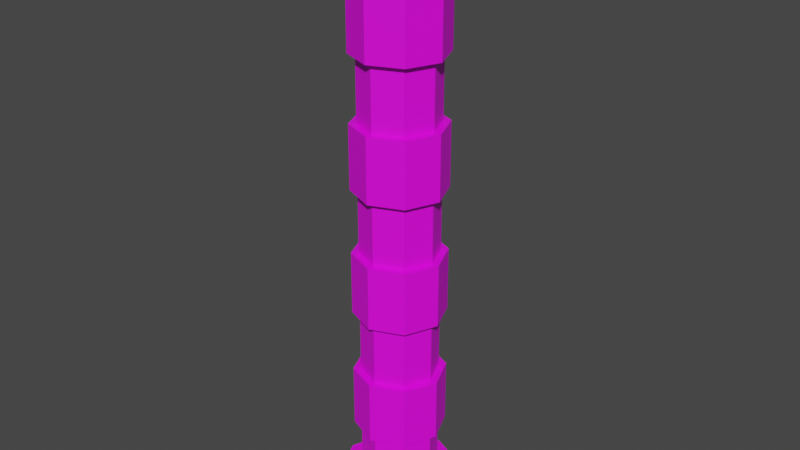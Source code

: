 # Source: Pillar.blend  (saved by Blender 3.0.42; exported with 4.5.12 LTS)
import bpy
from mathutils import Matrix  # noqa: F401  (used for matrix-valued properties, if any)

bpy.ops.wm.read_factory_settings(use_empty=True)
scene = bpy.context.scene
scene.name = 'Scene'

# ---- collections
col_collection = bpy.data.collections.new('Collection'); scene.collection.children.link(col_collection)

# ---- images (referenced by path relative to the original .blend; pixels are not part of the script)
import os
ASSET_DIR = os.environ.get("B2B_ASSET_DIR", "")  # directory of the original .blend (textures are referenced by path, not embedded)
HERE = os.path.dirname(os.path.abspath(__file__))  # packed textures are extracted next to this script under _unpacked/

def load_image(name, relpath, width, height, colorspace="sRGB"):
    """Load a texture the original file referenced (path relative to the .blend, or extracted next to this script)."""
    p = next((c for c in (os.path.join(HERE, relpath), os.path.join(ASSET_DIR, relpath)) if relpath and os.path.exists(c)), "")
    if p:
        img = bpy.data.images.load(p, check_existing=True)
        img.name = name
    else:  # same state as the original file: an image datablock whose file is absent (Cycles renders it pink)
        img = bpy.data.images.new(name, width, height)
        img.source = "FILE"
        img.filepath = "//" + (relpath or name)
    img.colorspace_settings.name = colorspace
    return img
img_colour_grid_png = load_image('Colour_Grid.png', 'Colour_Grid.png', 1024, 1024, 'sRGB')

# ---- materials (node trees are filled in below, after node groups)
mat_material_003 = bpy.data.materials.new('Material.003')
mat_material_003.use_transparent_shadow = False
mat_material_002 = bpy.data.materials.new('Material.002')
mat_material_002.use_transparent_shadow = False
mat_material_001 = bpy.data.materials.new('Material.001')
mat_material_001.use_transparent_shadow = False

# ---- material node trees
mat_material_003.use_nodes = True; mat_material_003.node_tree.nodes.clear()
_N = mat_material_003.node_tree.nodes; _L = mat_material_003.node_tree.links
n0 = _N.new('ShaderNodeBsdfPrincipled'); n0.name = 'Principled BSDF'; n0.location = (10, 300)
n0.distribution = 'GGX'
n0.subsurface_method = 'RANDOM_WALK_SKIN'
n0.inputs[3].default_value = 1.45
n0.inputs[27].default_value = (0.0, 0.0, 0.0, 1.0)
n0.inputs[28].default_value = 1.0
n1 = _N.new('ShaderNodeOutputMaterial'); n1.name = 'Material Output'; n1.location = (300, 300)
n2 = _N.new('ShaderNodeTexImage'); n2.name = 'Image Texture'; n2.location = (-280, 280)
n2.image = img_colour_grid_png
_L.new(n0.outputs[0], n1.inputs[0])
_L.new(n2.outputs[0], n0.inputs[0])
n1.is_active_output = True
mat_material_002.use_nodes = True; mat_material_002.node_tree.nodes.clear()
_N = mat_material_002.node_tree.nodes; _L = mat_material_002.node_tree.links
n0 = _N.new('ShaderNodeBsdfPrincipled'); n0.name = 'Principled BSDF'; n0.location = (10, 300)
n0.distribution = 'GGX'
n0.subsurface_method = 'RANDOM_WALK_SKIN'
n0.inputs[3].default_value = 1.45
n0.inputs[27].default_value = (0.0, 0.0, 0.0, 1.0)
n0.inputs[28].default_value = 1.0
n1 = _N.new('ShaderNodeOutputMaterial'); n1.name = 'Material Output'; n1.location = (300, 300)
n2 = _N.new('ShaderNodeTexImage'); n2.name = 'Image Texture'; n2.location = (-280, 280)
n2.image = img_colour_grid_png
_L.new(n0.outputs[0], n1.inputs[0])
_L.new(n2.outputs[0], n0.inputs[0])
n1.is_active_output = True
mat_material_001.use_nodes = True; mat_material_001.node_tree.nodes.clear()
_N = mat_material_001.node_tree.nodes; _L = mat_material_001.node_tree.links
n0 = _N.new('ShaderNodeBsdfPrincipled'); n0.name = 'Principled BSDF'; n0.location = (10, 300)
n0.distribution = 'GGX'
n0.subsurface_method = 'RANDOM_WALK_SKIN'
n0.inputs[3].default_value = 1.45
n0.inputs[27].default_value = (0.0, 0.0, 0.0, 1.0)
n0.inputs[28].default_value = 1.0
n1 = _N.new('ShaderNodeOutputMaterial'); n1.name = 'Material Output'; n1.location = (300, 300)
n2 = _N.new('ShaderNodeTexImage'); n2.name = 'Image Texture'; n2.location = (-280, 280)
n2.image = img_colour_grid_png
_L.new(n0.outputs[0], n1.inputs[0])
_L.new(n2.outputs[0], n0.inputs[0])
n1.is_active_output = True

# ---- world
world_world = bpy.data.worlds.new('World'); scene.world = world_world
world_world.use_nodes = True; world_world.node_tree.nodes.clear()
_N = world_world.node_tree.nodes; _L = world_world.node_tree.links
n0 = _N.new('ShaderNodeOutputWorld'); n0.name = 'World Output'; n0.location = (300, 300)
n1 = _N.new('ShaderNodeBackground'); n1.name = 'Background'; n1.location = (10, 300)
n1.inputs[0].default_value = (0.05088, 0.05088, 0.05088, 1.0)
_L.new(n1.outputs[0], n0.inputs[0])
n0.is_active_output = True
world_world.color = (0.05088, 0.05088, 0.05088)
world_world.use_sun_shadow = False
world_world.sun_shadow_jitter_overblur = 0.0

# ---- meshes
me_cylinder_001 = bpy.data.meshes.new('Cylinder.001')
me_cylinder_001.from_pydata([(0.0, 1.0, -1.0), (0.0, 1.0, 1.0), (0.7071, 0.7071, -1.0), (0.7071, 0.7071, 1.0), (1.0, -4.371e-08, -1.0), (1.0, -4.371e-08, 1.0), (0.7071, -0.7071, -1.0), (0.7071, -0.7071, 1.0), (-8.742e-08, -1.0, -1.0), (-8.742e-08, -1.0, 1.0), (-0.7071, -0.7071, -1.0), (-0.7071, -0.7071, 1.0), (-1.0, 1.192e-08, -1.0), (-1.0, 1.192e-08, 1.0), (-0.7071, 0.7071, -1.0), (-0.7071, 0.7071, 1.0), (0.0, 1.0, -1.0), (0.7071, 0.7071, -1.0), (0.7071, 0.7071, 1.0), (0.0, 1.0, 1.0), (1.0, -4.371e-08, -1.0), (1.0, -4.371e-08, 1.0), (0.7071, -0.7071, -1.0), (0.7071, -0.7071, 1.0), (-8.742e-08, -1.0, -1.0), (-8.742e-08, -1.0, 1.0), (-0.7071, -0.7071, -1.0), (-0.7071, -0.7071, 1.0), (-1.0, 1.192e-08, -1.0), (-1.0, 1.192e-08, 1.0), (-0.7071, 0.7071, -1.0), (-0.7071, 0.7071, 1.0), (0.0, 1.0, -1.0), (0.7071, 0.7071, -1.0), (0.7071, 0.7071, 1.0), (0.0, 1.0, 1.0), (1.0, -4.371e-08, -1.0), (1.0, -4.371e-08, 1.0), (0.7071, -0.7071, -1.0), (0.7071, -0.7071, 1.0), (-8.742e-08, -1.0, -1.0), (-8.742e-08, -1.0, 1.0), (-0.7071, -0.7071, -1.0), (-0.7071, -0.7071, 1.0), (-1.0, 1.192e-08, -1.0), (-1.0, 1.192e-08, 1.0), (-0.7071, 0.7071, -1.0), (-0.7071, 0.7071, 1.0), (0.0, 1.0, -1.0), (0.7071, 0.7071, -1.0), (0.7071, 0.7071, 1.0), (0.0, 1.0, 1.0), (1.0, -4.371e-08, -1.0), (1.0, -4.371e-08, 1.0), (0.7071, -0.7071, -1.0), (0.7071, -0.7071, 1.0), (-8.742e-08, -1.0, -1.0), (-8.742e-08, -1.0, 1.0), (-0.7071, -0.7071, -1.0), (-0.7071, -0.7071, 1.0), (-1.0, 1.192e-08, -1.0), (-1.0, 1.192e-08, 1.0), (-0.7071, 0.7071, -1.0), (-0.7071, 0.7071, 1.0), (0.0, 1.0, -0.5193), (0.7071, 0.7071, -0.5193), (0.7071, 0.7071, 0.5193), (0.0, 1.0, 0.5193), (1.0, -4.371e-08, -0.5193), (1.0, -4.371e-08, 0.5193), (0.7071, -0.7071, -0.5193), (0.7071, -0.7071, 0.5193), (-8.742e-08, -1.0, -0.5193), (-8.742e-08, -1.0, 0.5193), (-0.7071, -0.7071, -0.5193), (-0.7071, -0.7071, 0.5193), (-1.0, 1.192e-08, -0.5193), (-1.0, 1.192e-08, 0.5193), (-0.7071, 0.7071, -0.5193), (-0.7071, 0.7071, 0.5193), (0.0, 1.0, -0.5193), (0.0, 1.0, 0.5193), (0.7071, 0.7071, 0.5193), (0.7071, 0.7071, -0.5193), (1.0, -4.371e-08, 0.5193), (1.0, -4.371e-08, -0.5193), (0.7071, -0.7071, 0.5193), (0.7071, -0.7071, -0.5193), (-8.742e-08, -1.0, 0.5193), (-8.742e-08, -1.0, -0.5193), (-0.7071, -0.7071, 0.5193), (-0.7071, -0.7071, -0.5193), (-1.0, 1.192e-08, 0.5193), (-1.0, 1.192e-08, -0.5193), (-0.7071, 0.7071, 0.5193), (-0.7071, 0.7071, -0.5193), (0.0, 1.0, -0.5193), (0.0, 1.0, 0.5193), (0.7071, 0.7071, 0.5193), (0.7071, 0.7071, -0.5193), (1.0, -4.371e-08, 0.5193), (1.0, -4.371e-08, -0.5193), (0.7071, -0.7071, 0.5193), (0.7071, -0.7071, -0.5193), (-8.742e-08, -1.0, 0.5193), (-8.742e-08, -1.0, -0.5193), (-0.7071, -0.7071, 0.5193), (-0.7071, -0.7071, -0.5193), (-1.0, 1.192e-08, 0.5193), (-1.0, 1.192e-08, -0.5193), (-0.7071, 0.7071, 0.5193), (-0.7071, 0.7071, -0.5193), (0.0, 1.106, -0.5193), (0.0, 1.106, 0.5193), (0.7817, 0.7817, 0.5193), (0.7817, 0.7817, -0.5193), (1.106, -4.588e-08, 0.5193), (1.106, -4.588e-08, -0.5193), (0.7817, -0.7817, 0.5193), (0.7817, -0.7817, -0.5193), (-8.526e-08, -1.106, 0.5193), (-8.526e-08, -1.106, -0.5193), (-0.7817, -0.7817, 0.5193), (-0.7817, -0.7817, -0.5193), (-1.106, 1.089e-09, 0.5193), (-1.106, 1.089e-09, -0.5193), (-0.7817, 0.7817, 0.5193), (-0.7817, 0.7817, -0.5193)], [], [(78, 76, 93, 95), (70, 68, 85, 87), (75, 77, 92, 90), (66, 69, 84, 82), (76, 74, 91, 93), (68, 65, 83, 85), (18, 19, 31, 29, 27, 25, 23, 21), (73, 75, 90, 88), (67, 66, 82, 81), (16, 17, 20, 22, 24, 26, 28, 30), (0, 2, 17, 16), (3, 1, 19, 18), (2, 4, 20, 17), (5, 3, 18, 21), (4, 6, 22, 20), (7, 5, 21, 23), (6, 8, 24, 22), (9, 7, 23, 25), (8, 10, 26, 24), (11, 9, 25, 27), (10, 12, 28, 26), (13, 11, 27, 29), (12, 14, 30, 28), (15, 13, 29, 31), (14, 0, 16, 30), (1, 15, 31, 19), (32, 33, 2, 0), (34, 35, 1, 3), (33, 36, 4, 2), (37, 34, 3, 5), (36, 38, 6, 4), (39, 37, 5, 7), (38, 40, 8, 6), (41, 39, 7, 9), (40, 42, 10, 8), (43, 41, 9, 11), (42, 44, 12, 10), (45, 43, 11, 13), (44, 46, 14, 12), (47, 45, 13, 15), (46, 32, 0, 14), (35, 47, 15, 1), (48, 49, 33, 32), (50, 51, 35, 34), (49, 52, 36, 33), (53, 50, 34, 37), (52, 54, 38, 36), (55, 53, 37, 39), (54, 56, 40, 38), (57, 55, 39, 41), (56, 58, 42, 40), (59, 57, 41, 43), (58, 60, 44, 42), (61, 59, 43, 45), (60, 62, 46, 44), (63, 61, 45, 47), (62, 48, 32, 46), (51, 63, 47, 35), (64, 65, 49, 48), (66, 67, 51, 50), (65, 68, 52, 49), (69, 66, 50, 53), (68, 70, 54, 52), (71, 69, 53, 55), (70, 72, 56, 54), (73, 71, 55, 57), (72, 74, 58, 56), (75, 73, 57, 59), (74, 76, 60, 58), (77, 75, 59, 61), (76, 78, 62, 60), (79, 77, 61, 63), (78, 64, 48, 62), (67, 79, 63, 51), (81, 82, 98, 97), (91, 89, 105, 107), (94, 81, 97, 110), (83, 80, 96, 99), (86, 88, 104, 102), (80, 95, 111, 96), (89, 87, 103, 105), (92, 94, 110, 108), (69, 71, 86, 84), (77, 79, 94, 92), (72, 70, 87, 89), (64, 78, 95, 80), (71, 73, 88, 86), (65, 64, 80, 83), (79, 67, 81, 94), (74, 72, 89, 91), (105, 103, 119, 121), (108, 110, 126, 124), (100, 102, 118, 116), (111, 109, 125, 127), (103, 101, 117, 119), (106, 108, 124, 122), (98, 100, 116, 114), (109, 107, 123, 125), (88, 90, 106, 104), (85, 83, 99, 101), (93, 91, 107, 109), (82, 84, 100, 98), (90, 92, 108, 106), (87, 85, 101, 103), (95, 93, 109, 111), (84, 86, 102, 100), (112, 113, 114, 115), (115, 114, 116, 117), (117, 116, 118, 119), (119, 118, 120, 121), (121, 120, 122, 123), (123, 122, 124, 125), (125, 124, 126, 127), (127, 126, 113, 112), (96, 111, 127, 112), (102, 104, 120, 118), (99, 96, 112, 115), (110, 97, 113, 126), (107, 105, 121, 123), (97, 98, 114, 113), (104, 106, 122, 120), (101, 99, 115, 117)])
_uv = me_cylinder_001.uv_layers.new(name='UVMap')
_uv.uv.foreach_set('vector', [0.5948, 0.665, 0.6083, 0.665, 0.6083, 0.665, 0.5948, 0.665, 0.5292, 0.665, 0.5157, 0.665, 0.5157, 0.665, 0.5292, 0.665, 0.5948, 0.6726, 0.6083, 0.6726, 0.6083, 0.6726, 0.5948, 0.6726, 0.5292, 0.6726, 0.5157, 0.6726, 0.5157, 0.6726, 0.5292, 0.6726, 0.6083, 0.665, 0.5948, 0.665, 0.5948, 0.665, 0.6083, 0.665, 0.5157, 0.665, 0.5292, 0.665, 0.5292, 0.665, 0.5157, 0.665, 0.5292, 0.6762, 0.562, 0.6762, 0.5948, 0.6762, 0.6083, 0.6762, 0.5948, 0.6762, 0.562, 0.6762, 0.5292, 0.6762, 0.5157, 0.6762, 0.562, 0.6726, 0.5948, 0.6726, 0.5948, 0.6726, 0.562, 0.6726, 0.562, 0.6726, 0.5292, 0.6726, 0.5292, 0.6726, 0.562, 0.6726, 0.562, 0.6614, 0.5292, 0.6614, 0.5157, 0.6614, 0.5292, 0.6614, 0.562, 0.6614, 0.5948, 0.6614, 0.6083, 0.6614, 0.5948, 0.6614, 0.562, 0.6614, 0.5292, 0.6614, 0.5292, 0.6614, 0.562, 0.6614, 0.5292, 0.6762, 0.562, 0.6762, 0.562, 0.6762, 0.5292, 0.6762, 0.5292, 0.6614, 0.5157, 0.6614, 0.5157, 0.6614, 0.5292, 0.6614, 0.5157, 0.6762, 0.5292, 0.6762, 0.5292, 0.6762, 0.5157, 0.6762, 0.5157, 0.6614, 0.5292, 0.6614, 0.5292, 0.6614, 0.5157, 0.6614, 0.5292, 0.6762, 0.5157, 0.6762, 0.5157, 0.6762, 0.5292, 0.6762, 0.5292, 0.6614, 0.562, 0.6614, 0.562, 0.6614, 0.5292, 0.6614, 0.562, 0.6762, 0.5292, 0.6762, 0.5292, 0.6762, 0.562, 0.6762, 0.562, 0.6614, 0.5948, 0.6614, 0.5948, 0.6614, 0.562, 0.6614, 0.5948, 0.6762, 0.562, 0.6762, 0.562, 0.6762, 0.5948, 0.6762, 0.5948, 0.6614, 0.6083, 0.6614, 0.6083, 0.6614, 0.5948, 0.6614, 0.6083, 0.6762, 0.5948, 0.6762, 0.5948, 0.6762, 0.6083, 0.6762, 0.6083, 0.6614, 0.5948, 0.6614, 0.5948, 0.6614, 0.6083, 0.6614, 0.5948, 0.6762, 0.6083, 0.6762, 0.6083, 0.6762, 0.5948, 0.6762, 0.5948, 0.6614, 0.562, 0.6614, 0.562, 0.6614, 0.5948, 0.6614, 0.562, 0.6762, 0.5948, 0.6762, 0.5948, 0.6762, 0.562, 0.6762, 0.562, 0.6614, 0.5292, 0.6614, 0.5292, 0.6614, 0.562, 0.6614, 0.5292, 0.6762, 0.562, 0.6762, 0.562, 0.6762, 0.5292, 0.6762, 0.5292, 0.6614, 0.5157, 0.6614, 0.5157, 0.6614, 0.5292, 0.6614, 0.5157, 0.6762, 0.5292, 0.6762, 0.5292, 0.6762, 0.5157, 0.6762, 0.5157, 0.6614, 0.5292, 0.6614, 0.5292, 0.6614, 0.5157, 0.6614, 0.5292, 0.6762, 0.5157, 0.6762, 0.5157, 0.6762, 0.5292, 0.6762, 0.5292, 0.6614, 0.562, 0.6614, 0.562, 0.6614, 0.5292, 0.6614, 0.562, 0.6762, 0.5292, 0.6762, 0.5292, 0.6762, 0.562, 0.6762, 0.562, 0.6614, 0.5948, 0.6614, 0.5948, 0.6614, 0.562, 0.6614, 0.5948, 0.6762, 0.562, 0.6762, 0.562, 0.6762, 0.5948, 0.6762, 0.5948, 0.6614, 0.6083, 0.6614, 0.6083, 0.6614, 0.5948, 0.6614, 0.6083, 0.6762, 0.5948, 0.6762, 0.5948, 0.6762, 0.6083, 0.6762, 0.6083, 0.6614, 0.5948, 0.6614, 0.5948, 0.6614, 0.6083, 0.6614, 0.5948, 0.6762, 0.6083, 0.6762, 0.6083, 0.6762, 0.5948, 0.6762, 0.5948, 0.6614, 0.562, 0.6614, 0.562, 0.6614, 0.5948, 0.6614, 0.562, 0.6762, 0.5948, 0.6762, 0.5948, 0.6762, 0.562, 0.6762, 0.562, 0.6614, 0.5292, 0.6614, 0.5292, 0.6614, 0.562, 0.6614, 0.5292, 0.6762, 0.562, 0.6762, 0.562, 0.6762, 0.5292, 0.6762, 0.5292, 0.6614, 0.5157, 0.6614, 0.5157, 0.6614, 0.5292, 0.6614, 0.5157, 0.6762, 0.5292, 0.6762, 0.5292, 0.6762, 0.5157, 0.6762, 0.5157, 0.6614, 0.5292, 0.6614, 0.5292, 0.6614, 0.5157, 0.6614, 0.5292, 0.6762, 0.5157, 0.6762, 0.5157, 0.6762, 0.5292, 0.6762, 0.5292, 0.6614, 0.562, 0.6614, 0.562, 0.6614, 0.5292, 0.6614, 0.562, 0.6762, 0.5292, 0.6762, 0.5292, 0.6762, 0.562, 0.6762, 0.562, 0.6614, 0.5948, 0.6614, 0.5948, 0.6614, 0.562, 0.6614, 0.5948, 0.6762, 0.562, 0.6762, 0.562, 0.6762, 0.5948, 0.6762, 0.5948, 0.6614, 0.6083, 0.6614, 0.6083, 0.6614, 0.5948, 0.6614, 0.6083, 0.6762, 0.5948, 0.6762, 0.5948, 0.6762, 0.6083, 0.6762, 0.6083, 0.6614, 0.5948, 0.6614, 0.5948, 0.6614, 0.6083, 0.6614, 0.5948, 0.6762, 0.6083, 0.6762, 0.6083, 0.6762, 0.5948, 0.6762, 0.5948, 0.6614, 0.562, 0.6614, 0.562, 0.6614, 0.5948, 0.6614, 0.562, 0.6762, 0.5948, 0.6762, 0.5948, 0.6762, 0.562, 0.6762, 0.562, 0.665, 0.5292, 0.665, 0.5292, 0.6614, 0.562, 0.6614, 0.5292, 0.6726, 0.562, 0.6726, 0.562, 0.6762, 0.5292, 0.6762, 0.5292, 0.665, 0.5157, 0.665, 0.5157, 0.6614, 0.5292, 0.6614, 0.5157, 0.6726, 0.5292, 0.6726, 0.5292, 0.6762, 0.5157, 0.6762, 0.5157, 0.665, 0.5292, 0.665, 0.5292, 0.6614, 0.5157, 0.6614, 0.5292, 0.6726, 0.5157, 0.6726, 0.5157, 0.6762, 0.5292, 0.6762, 0.5292, 0.665, 0.562, 0.665, 0.562, 0.6614, 0.5292, 0.6614, 0.562, 0.6726, 0.5292, 0.6726, 0.5292, 0.6762, 0.562, 0.6762, 0.562, 0.665, 0.5948, 0.665, 0.5948, 0.6614, 0.562, 0.6614, 0.5948, 0.6726, 0.562, 0.6726, 0.562, 0.6762, 0.5948, 0.6762, 0.5948, 0.665, 0.6083, 0.665, 0.6083, 0.6614, 0.5948, 0.6614, 0.6083, 0.6726, 0.5948, 0.6726, 0.5948, 0.6762, 0.6083, 0.6762, 0.6083, 0.665, 0.5948, 0.665, 0.5948, 0.6614, 0.6083, 0.6614, 0.5948, 0.6726, 0.6083, 0.6726, 0.6083, 0.6762, 0.5948, 0.6762, 0.5948, 0.665, 0.562, 0.665, 0.562, 0.6614, 0.5948, 0.6614, 0.562, 0.6726, 0.5948, 0.6726, 0.5948, 0.6762, 0.562, 0.6762, 0.562, 0.6726, 0.5292, 0.6726, 0.5292, 0.6726, 0.562, 0.6726, 0.5948, 0.665, 0.562, 0.665, 0.562, 0.665, 0.5948, 0.665, 0.5948, 0.6726, 0.562, 0.6726, 0.562, 0.6726, 0.5948, 0.6726, 0.5292, 0.665, 0.562, 0.665, 0.562, 0.665, 0.5292, 0.665, 0.5292, 0.6726, 0.562, 0.6726, 0.562, 0.6726, 0.5292, 0.6726, 0.562, 0.665, 0.5948, 0.665, 0.5948, 0.665, 0.562, 0.665, 0.562, 0.665, 0.5292, 0.665, 0.5292, 0.665, 0.562, 0.665, 0.6083, 0.6726, 0.5948, 0.6726, 0.5948, 0.6726, 0.6083, 0.6726, 0.5157, 0.6726, 0.5292, 0.6726, 0.5292, 0.6726, 0.5157, 0.6726, 0.6083, 0.6726, 0.5948, 0.6726, 0.5948, 0.6726, 0.6083, 0.6726, 0.562, 0.665, 0.5292, 0.665, 0.5292, 0.665, 0.562, 0.665, 0.562, 0.665, 0.5948, 0.665, 0.5948, 0.665, 0.562, 0.665, 0.5292, 0.6726, 0.562, 0.6726, 0.562, 0.6726, 0.5292, 0.6726, 0.5292, 0.665, 0.562, 0.665, 0.562, 0.665, 0.5292, 0.665, 0.5948, 0.6726, 0.562, 0.6726, 0.562, 0.6726, 0.5948, 0.6726, 0.5948, 0.665, 0.562, 0.665, 0.562, 0.665, 0.5948, 0.665, 0.562, 0.665, 0.5292, 0.665, 0.5258, 0.665, 0.562, 0.665, 0.6083, 0.6726, 0.5948, 0.6726, 0.5982, 0.6726, 0.6132, 0.6726, 0.5157, 0.6726, 0.5292, 0.6726, 0.5258, 0.6726, 0.5108, 0.6726, 0.5948, 0.665, 0.6083, 0.665, 0.6132, 0.665, 0.5982, 0.665, 0.5292, 0.665, 0.5157, 0.665, 0.5108, 0.665, 0.5258, 0.665, 0.5948, 0.6726, 0.6083, 0.6726, 0.6132, 0.6726, 0.5982, 0.6726, 0.5292, 0.6726, 0.5157, 0.6726, 0.5108, 0.6726, 0.5258, 0.6726, 0.6083, 0.665, 0.5948, 0.665, 0.5982, 0.665, 0.6132, 0.665, 0.562, 0.6726, 0.5948, 0.6726, 0.5948, 0.6726, 0.562, 0.6726, 0.5157, 0.665, 0.5292, 0.665, 0.5292, 0.665, 0.5157, 0.665, 0.6083, 0.665, 0.5948, 0.665, 0.5948, 0.665, 0.6083, 0.665, 0.5292, 0.6726, 0.5157, 0.6726, 0.5157, 0.6726, 0.5292, 0.6726, 0.5948, 0.6726, 0.6083, 0.6726, 0.6083, 0.6726, 0.5948, 0.6726, 0.5292, 0.665, 0.5157, 0.665, 0.5157, 0.665, 0.5292, 0.665, 0.5948, 0.665, 0.6083, 0.665, 0.6083, 0.665, 0.5948, 0.665, 0.5157, 0.6726, 0.5292, 0.6726, 0.5292, 0.6726, 0.5157, 0.6726, 0.562, 0.665, 0.562, 0.6726, 0.5258, 0.6726, 0.5258, 0.665, 0.5258, 0.665, 0.5258, 0.6726, 0.5108, 0.6726, 0.5108, 0.665, 0.5108, 0.665, 0.5108, 0.6726, 0.5258, 0.6726, 0.5258, 0.665, 0.5258, 0.665, 0.5258, 0.6726, 0.562, 0.6726, 0.562, 0.665, 0.562, 0.665, 0.562, 0.6726, 0.5982, 0.6726, 0.5982, 0.665, 0.5982, 0.665, 0.5982, 0.6726, 0.6132, 0.6726, 0.6132, 0.665, 0.6132, 0.665, 0.6132, 0.6726, 0.5982, 0.6726, 0.5982, 0.665, 0.5982, 0.665, 0.5982, 0.6726, 0.562, 0.6726, 0.562, 0.665, 0.562, 0.665, 0.5948, 0.665, 0.5982, 0.665, 0.562, 0.665, 0.5292, 0.6726, 0.562, 0.6726, 0.562, 0.6726, 0.5258, 0.6726, 0.5292, 0.665, 0.562, 0.665, 0.562, 0.665, 0.5258, 0.665, 0.5948, 0.6726, 0.562, 0.6726, 0.562, 0.6726, 0.5982, 0.6726, 0.5948, 0.665, 0.562, 0.665, 0.562, 0.665, 0.5982, 0.665, 0.562, 0.6726, 0.5292, 0.6726, 0.5258, 0.6726, 0.562, 0.6726, 0.562, 0.6726, 0.5948, 0.6726, 0.5982, 0.6726, 0.562, 0.6726, 0.5157, 0.665, 0.5292, 0.665, 0.5258, 0.665, 0.5108, 0.665])
me_cylinder_001.materials.append(mat_material_003)
me_cylinder_001.use_remesh_fix_poles = True
me_cylinder_001.use_remesh_preserve_attributes = False
me_cylinder_001.update()
me_cylinder_002 = bpy.data.meshes.new('Cylinder.002')
me_cylinder_002.from_pydata([(0.0, 1.0, -1.0), (0.0, 1.0, 1.0), (0.7071, 0.7071, -1.0), (0.7071, 0.7071, 1.0), (1.0, -4.371e-08, -1.0), (1.0, -4.371e-08, 1.0), (0.7071, -0.7071, -1.0), (0.7071, -0.7071, 1.0), (-8.742e-08, -1.0, -1.0), (-8.742e-08, -1.0, 1.0), (-0.7071, -0.7071, -1.0), (-0.7071, -0.7071, 1.0), (-1.0, 1.192e-08, -1.0), (-1.0, 1.192e-08, 1.0), (-0.7071, 0.7071, -1.0), (-0.7071, 0.7071, 1.0), (0.0, 1.0, -1.0), (0.7071, 0.7071, -1.0), (0.7071, 0.7071, 1.0), (0.0, 1.0, 1.0), (1.0, -4.371e-08, -1.0), (1.0, -4.371e-08, 1.0), (0.7071, -0.7071, -1.0), (0.7071, -0.7071, 1.0), (-8.742e-08, -1.0, -1.0), (-8.742e-08, -1.0, 1.0), (-0.7071, -0.7071, -1.0), (-0.7071, -0.7071, 1.0), (-1.0, 1.192e-08, -1.0), (-1.0, 1.192e-08, 1.0), (-0.7071, 0.7071, -1.0), (-0.7071, 0.7071, 1.0), (0.0, 1.0, -1.0), (0.7071, 0.7071, -1.0), (0.7071, 0.7071, 1.0), (0.0, 1.0, 1.0), (1.0, -4.371e-08, -1.0), (1.0, -4.371e-08, 1.0), (0.7071, -0.7071, -1.0), (0.7071, -0.7071, 1.0), (-8.742e-08, -1.0, -1.0), (-8.742e-08, -1.0, 1.0), (-0.7071, -0.7071, -1.0), (-0.7071, -0.7071, 1.0), (-1.0, 1.192e-08, -1.0), (-1.0, 1.192e-08, 1.0), (-0.7071, 0.7071, -1.0), (-0.7071, 0.7071, 1.0), (0.0, 1.0, -1.0), (0.7071, 0.7071, -1.0), (0.7071, 0.7071, 1.0), (0.0, 1.0, 1.0), (1.0, -4.371e-08, -1.0), (1.0, -4.371e-08, 1.0), (0.7071, -0.7071, -1.0), (0.7071, -0.7071, 1.0), (-8.742e-08, -1.0, -1.0), (-8.742e-08, -1.0, 1.0), (-0.7071, -0.7071, -1.0), (-0.7071, -0.7071, 1.0), (-1.0, 1.192e-08, -1.0), (-1.0, 1.192e-08, 1.0), (-0.7071, 0.7071, -1.0), (-0.7071, 0.7071, 1.0), (0.0, 1.0, -0.5193), (0.7071, 0.7071, -0.5193), (0.7071, 0.7071, 0.5193), (0.0, 1.0, 0.5193), (1.0, -4.371e-08, -0.5193), (1.0, -4.371e-08, 0.5193), (0.7071, -0.7071, -0.5193), (0.7071, -0.7071, 0.5193), (-8.742e-08, -1.0, -0.5193), (-8.742e-08, -1.0, 0.5193), (-0.7071, -0.7071, -0.5193), (-0.7071, -0.7071, 0.5193), (-1.0, 1.192e-08, -0.5193), (-1.0, 1.192e-08, 0.5193), (-0.7071, 0.7071, -0.5193), (-0.7071, 0.7071, 0.5193), (0.0, 1.0, -0.5193), (0.0, 1.0, 0.5193), (0.7071, 0.7071, 0.5193), (0.7071, 0.7071, -0.5193), (1.0, -4.371e-08, 0.5193), (1.0, -4.371e-08, -0.5193), (0.7071, -0.7071, 0.5193), (0.7071, -0.7071, -0.5193), (-8.742e-08, -1.0, 0.5193), (-8.742e-08, -1.0, -0.5193), (-0.7071, -0.7071, 0.5193), (-0.7071, -0.7071, -0.5193), (-1.0, 1.192e-08, 0.5193), (-1.0, 1.192e-08, -0.5193), (-0.7071, 0.7071, 0.5193), (-0.7071, 0.7071, -0.5193), (0.0, 1.0, -0.5193), (0.0, 1.0, 0.5193), (0.7071, 0.7071, 0.5193), (0.7071, 0.7071, -0.5193), (1.0, -4.371e-08, 0.5193), (1.0, -4.371e-08, -0.5193), (0.7071, -0.7071, 0.5193), (0.7071, -0.7071, -0.5193), (-8.742e-08, -1.0, 0.5193), (-8.742e-08, -1.0, -0.5193), (-0.7071, -0.7071, 0.5193), (-0.7071, -0.7071, -0.5193), (-1.0, 1.192e-08, 0.5193), (-1.0, 1.192e-08, -0.5193), (-0.7071, 0.7071, 0.5193), (-0.7071, 0.7071, -0.5193), (0.0, 1.106, -0.5193), (0.0, 1.106, 0.5193), (0.7817, 0.7817, 0.5193), (0.7817, 0.7817, -0.5193), (1.106, -4.588e-08, 0.5193), (1.106, -4.588e-08, -0.5193), (0.7817, -0.7817, 0.5193), (0.7817, -0.7817, -0.5193), (-8.526e-08, -1.106, 0.5193), (-8.526e-08, -1.106, -0.5193), (-0.7817, -0.7817, 0.5193), (-0.7817, -0.7817, -0.5193), (-1.106, 1.089e-09, 0.5193), (-1.106, 1.089e-09, -0.5193), (-0.7817, 0.7817, 0.5193), (-0.7817, 0.7817, -0.5193)], [], [(78, 76, 93, 95), (70, 68, 85, 87), (75, 77, 92, 90), (66, 69, 84, 82), (76, 74, 91, 93), (68, 65, 83, 85), (18, 19, 31, 29, 27, 25, 23, 21), (73, 75, 90, 88), (67, 66, 82, 81), (16, 17, 20, 22, 24, 26, 28, 30), (0, 2, 17, 16), (3, 1, 19, 18), (2, 4, 20, 17), (5, 3, 18, 21), (4, 6, 22, 20), (7, 5, 21, 23), (6, 8, 24, 22), (9, 7, 23, 25), (8, 10, 26, 24), (11, 9, 25, 27), (10, 12, 28, 26), (13, 11, 27, 29), (12, 14, 30, 28), (15, 13, 29, 31), (14, 0, 16, 30), (1, 15, 31, 19), (32, 33, 2, 0), (34, 35, 1, 3), (33, 36, 4, 2), (37, 34, 3, 5), (36, 38, 6, 4), (39, 37, 5, 7), (38, 40, 8, 6), (41, 39, 7, 9), (40, 42, 10, 8), (43, 41, 9, 11), (42, 44, 12, 10), (45, 43, 11, 13), (44, 46, 14, 12), (47, 45, 13, 15), (46, 32, 0, 14), (35, 47, 15, 1), (48, 49, 33, 32), (50, 51, 35, 34), (49, 52, 36, 33), (53, 50, 34, 37), (52, 54, 38, 36), (55, 53, 37, 39), (54, 56, 40, 38), (57, 55, 39, 41), (56, 58, 42, 40), (59, 57, 41, 43), (58, 60, 44, 42), (61, 59, 43, 45), (60, 62, 46, 44), (63, 61, 45, 47), (62, 48, 32, 46), (51, 63, 47, 35), (64, 65, 49, 48), (66, 67, 51, 50), (65, 68, 52, 49), (69, 66, 50, 53), (68, 70, 54, 52), (71, 69, 53, 55), (70, 72, 56, 54), (73, 71, 55, 57), (72, 74, 58, 56), (75, 73, 57, 59), (74, 76, 60, 58), (77, 75, 59, 61), (76, 78, 62, 60), (79, 77, 61, 63), (78, 64, 48, 62), (67, 79, 63, 51), (81, 82, 98, 97), (91, 89, 105, 107), (94, 81, 97, 110), (83, 80, 96, 99), (86, 88, 104, 102), (80, 95, 111, 96), (89, 87, 103, 105), (92, 94, 110, 108), (69, 71, 86, 84), (77, 79, 94, 92), (72, 70, 87, 89), (64, 78, 95, 80), (71, 73, 88, 86), (65, 64, 80, 83), (79, 67, 81, 94), (74, 72, 89, 91), (105, 103, 119, 121), (108, 110, 126, 124), (100, 102, 118, 116), (111, 109, 125, 127), (103, 101, 117, 119), (106, 108, 124, 122), (98, 100, 116, 114), (109, 107, 123, 125), (88, 90, 106, 104), (85, 83, 99, 101), (93, 91, 107, 109), (82, 84, 100, 98), (90, 92, 108, 106), (87, 85, 101, 103), (95, 93, 109, 111), (84, 86, 102, 100), (112, 113, 114, 115), (115, 114, 116, 117), (117, 116, 118, 119), (119, 118, 120, 121), (121, 120, 122, 123), (123, 122, 124, 125), (125, 124, 126, 127), (127, 126, 113, 112), (96, 111, 127, 112), (102, 104, 120, 118), (99, 96, 112, 115), (110, 97, 113, 126), (107, 105, 121, 123), (97, 98, 114, 113), (104, 106, 122, 120), (101, 99, 115, 117)])
_uv = me_cylinder_002.uv_layers.new(name='UVMap')
_uv.uv.foreach_set('vector', [0.5963, 0.6691, 0.6099, 0.6691, 0.6099, 0.6691, 0.5963, 0.6691, 0.5308, 0.6691, 0.5172, 0.6691, 0.5172, 0.6691, 0.5308, 0.6691, 0.5963, 0.6767, 0.6099, 0.6767, 0.6099, 0.6767, 0.5963, 0.6767, 0.5308, 0.6767, 0.5172, 0.6767, 0.5172, 0.6767, 0.5308, 0.6767, 0.6099, 0.6691, 0.5963, 0.6691, 0.5963, 0.6691, 0.6099, 0.6691, 0.5172, 0.6691, 0.5308, 0.6691, 0.5308, 0.6691, 0.5172, 0.6691, 0.5308, 0.6803, 0.5636, 0.6803, 0.5963, 0.6803, 0.6099, 0.6803, 0.5963, 0.6803, 0.5636, 0.6803, 0.5308, 0.6803, 0.5172, 0.6803, 0.5636, 0.6767, 0.5963, 0.6767, 0.5963, 0.6767, 0.5636, 0.6767, 0.5636, 0.6767, 0.5308, 0.6767, 0.5308, 0.6767, 0.5636, 0.6767, 0.5636, 0.6655, 0.5308, 0.6655, 0.5172, 0.6655, 0.5308, 0.6655, 0.5636, 0.6655, 0.5963, 0.6655, 0.6099, 0.6655, 0.5963, 0.6655, 0.5636, 0.6655, 0.5308, 0.6655, 0.5308, 0.6655, 0.5636, 0.6655, 0.5308, 0.6803, 0.5636, 0.6803, 0.5636, 0.6803, 0.5308, 0.6803, 0.5308, 0.6655, 0.5172, 0.6655, 0.5172, 0.6655, 0.5308, 0.6655, 0.5172, 0.6803, 0.5308, 0.6803, 0.5308, 0.6803, 0.5172, 0.6803, 0.5172, 0.6655, 0.5308, 0.6655, 0.5308, 0.6655, 0.5172, 0.6655, 0.5308, 0.6803, 0.5172, 0.6803, 0.5172, 0.6803, 0.5308, 0.6803, 0.5308, 0.6655, 0.5636, 0.6655, 0.5636, 0.6655, 0.5308, 0.6655, 0.5636, 0.6803, 0.5308, 0.6803, 0.5308, 0.6803, 0.5636, 0.6803, 0.5636, 0.6655, 0.5963, 0.6655, 0.5963, 0.6655, 0.5636, 0.6655, 0.5963, 0.6803, 0.5636, 0.6803, 0.5636, 0.6803, 0.5963, 0.6803, 0.5963, 0.6655, 0.6099, 0.6655, 0.6099, 0.6655, 0.5963, 0.6655, 0.6099, 0.6803, 0.5963, 0.6803, 0.5963, 0.6803, 0.6099, 0.6803, 0.6099, 0.6655, 0.5963, 0.6655, 0.5963, 0.6655, 0.6099, 0.6655, 0.5963, 0.6803, 0.6099, 0.6803, 0.6099, 0.6803, 0.5963, 0.6803, 0.5963, 0.6655, 0.5636, 0.6655, 0.5636, 0.6655, 0.5963, 0.6655, 0.5636, 0.6803, 0.5963, 0.6803, 0.5963, 0.6803, 0.5636, 0.6803, 0.5636, 0.6655, 0.5308, 0.6655, 0.5308, 0.6655, 0.5636, 0.6655, 0.5308, 0.6803, 0.5636, 0.6803, 0.5636, 0.6803, 0.5308, 0.6803, 0.5308, 0.6655, 0.5172, 0.6655, 0.5172, 0.6655, 0.5308, 0.6655, 0.5172, 0.6803, 0.5308, 0.6803, 0.5308, 0.6803, 0.5172, 0.6803, 0.5172, 0.6655, 0.5308, 0.6655, 0.5308, 0.6655, 0.5172, 0.6655, 0.5308, 0.6803, 0.5172, 0.6803, 0.5172, 0.6803, 0.5308, 0.6803, 0.5308, 0.6655, 0.5636, 0.6655, 0.5636, 0.6655, 0.5308, 0.6655, 0.5636, 0.6803, 0.5308, 0.6803, 0.5308, 0.6803, 0.5636, 0.6803, 0.5636, 0.6655, 0.5963, 0.6655, 0.5963, 0.6655, 0.5636, 0.6655, 0.5963, 0.6803, 0.5636, 0.6803, 0.5636, 0.6803, 0.5963, 0.6803, 0.5963, 0.6655, 0.6099, 0.6655, 0.6099, 0.6655, 0.5963, 0.6655, 0.6099, 0.6803, 0.5963, 0.6803, 0.5963, 0.6803, 0.6099, 0.6803, 0.6099, 0.6655, 0.5963, 0.6655, 0.5963, 0.6655, 0.6099, 0.6655, 0.5963, 0.6803, 0.6099, 0.6803, 0.6099, 0.6803, 0.5963, 0.6803, 0.5963, 0.6655, 0.5636, 0.6655, 0.5636, 0.6655, 0.5963, 0.6655, 0.5636, 0.6803, 0.5963, 0.6803, 0.5963, 0.6803, 0.5636, 0.6803, 0.5636, 0.6655, 0.5308, 0.6655, 0.5308, 0.6655, 0.5636, 0.6655, 0.5308, 0.6803, 0.5636, 0.6803, 0.5636, 0.6803, 0.5308, 0.6803, 0.5308, 0.6655, 0.5172, 0.6655, 0.5172, 0.6655, 0.5308, 0.6655, 0.5172, 0.6803, 0.5308, 0.6803, 0.5308, 0.6803, 0.5172, 0.6803, 0.5172, 0.6655, 0.5308, 0.6655, 0.5308, 0.6655, 0.5172, 0.6655, 0.5308, 0.6803, 0.5172, 0.6803, 0.5172, 0.6803, 0.5308, 0.6803, 0.5308, 0.6655, 0.5636, 0.6655, 0.5636, 0.6655, 0.5308, 0.6655, 0.5636, 0.6803, 0.5308, 0.6803, 0.5308, 0.6803, 0.5636, 0.6803, 0.5636, 0.6655, 0.5963, 0.6655, 0.5963, 0.6655, 0.5636, 0.6655, 0.5963, 0.6803, 0.5636, 0.6803, 0.5636, 0.6803, 0.5963, 0.6803, 0.5963, 0.6655, 0.6099, 0.6655, 0.6099, 0.6655, 0.5963, 0.6655, 0.6099, 0.6803, 0.5963, 0.6803, 0.5963, 0.6803, 0.6099, 0.6803, 0.6099, 0.6655, 0.5963, 0.6655, 0.5963, 0.6655, 0.6099, 0.6655, 0.5963, 0.6803, 0.6099, 0.6803, 0.6099, 0.6803, 0.5963, 0.6803, 0.5963, 0.6655, 0.5636, 0.6655, 0.5636, 0.6655, 0.5963, 0.6655, 0.5636, 0.6803, 0.5963, 0.6803, 0.5963, 0.6803, 0.5636, 0.6803, 0.5636, 0.6691, 0.5308, 0.6691, 0.5308, 0.6655, 0.5636, 0.6655, 0.5308, 0.6767, 0.5636, 0.6767, 0.5636, 0.6803, 0.5308, 0.6803, 0.5308, 0.6691, 0.5172, 0.6691, 0.5172, 0.6655, 0.5308, 0.6655, 0.5172, 0.6767, 0.5308, 0.6767, 0.5308, 0.6803, 0.5172, 0.6803, 0.5172, 0.6691, 0.5308, 0.6691, 0.5308, 0.6655, 0.5172, 0.6655, 0.5308, 0.6767, 0.5172, 0.6767, 0.5172, 0.6803, 0.5308, 0.6803, 0.5308, 0.6691, 0.5636, 0.6691, 0.5636, 0.6655, 0.5308, 0.6655, 0.5636, 0.6767, 0.5308, 0.6767, 0.5308, 0.6803, 0.5636, 0.6803, 0.5636, 0.6691, 0.5963, 0.6691, 0.5963, 0.6655, 0.5636, 0.6655, 0.5963, 0.6767, 0.5636, 0.6767, 0.5636, 0.6803, 0.5963, 0.6803, 0.5963, 0.6691, 0.6099, 0.6691, 0.6099, 0.6655, 0.5963, 0.6655, 0.6099, 0.6767, 0.5963, 0.6767, 0.5963, 0.6803, 0.6099, 0.6803, 0.6099, 0.6691, 0.5963, 0.6691, 0.5963, 0.6655, 0.6099, 0.6655, 0.5963, 0.6767, 0.6099, 0.6767, 0.6099, 0.6803, 0.5963, 0.6803, 0.5963, 0.6691, 0.5636, 0.6691, 0.5636, 0.6655, 0.5963, 0.6655, 0.5636, 0.6767, 0.5963, 0.6767, 0.5963, 0.6803, 0.5636, 0.6803, 0.5636, 0.6767, 0.5308, 0.6767, 0.5308, 0.6767, 0.5636, 0.6767, 0.5963, 0.6691, 0.5636, 0.6691, 0.5636, 0.6691, 0.5963, 0.6691, 0.5963, 0.6767, 0.5636, 0.6767, 0.5636, 0.6767, 0.5963, 0.6767, 0.5308, 0.6691, 0.5636, 0.6691, 0.5636, 0.6691, 0.5308, 0.6691, 0.5308, 0.6767, 0.5636, 0.6767, 0.5636, 0.6767, 0.5308, 0.6767, 0.5636, 0.6691, 0.5963, 0.6691, 0.5963, 0.6691, 0.5636, 0.6691, 0.5636, 0.6691, 0.5308, 0.6691, 0.5308, 0.6691, 0.5636, 0.6691, 0.6099, 0.6767, 0.5963, 0.6767, 0.5963, 0.6767, 0.6099, 0.6767, 0.5172, 0.6767, 0.5308, 0.6767, 0.5308, 0.6767, 0.5172, 0.6767, 0.6099, 0.6767, 0.5963, 0.6767, 0.5963, 0.6767, 0.6099, 0.6767, 0.5636, 0.6691, 0.5308, 0.6691, 0.5308, 0.6691, 0.5636, 0.6691, 0.5636, 0.6691, 0.5963, 0.6691, 0.5963, 0.6691, 0.5636, 0.6691, 0.5308, 0.6767, 0.5636, 0.6767, 0.5636, 0.6767, 0.5308, 0.6767, 0.5308, 0.6691, 0.5636, 0.6691, 0.5636, 0.6691, 0.5308, 0.6691, 0.5963, 0.6767, 0.5636, 0.6767, 0.5636, 0.6767, 0.5963, 0.6767, 0.5963, 0.6691, 0.5636, 0.6691, 0.5636, 0.6691, 0.5963, 0.6691, 0.5636, 0.6691, 0.5308, 0.6691, 0.5273, 0.6691, 0.5636, 0.6691, 0.6099, 0.6767, 0.5963, 0.6767, 0.5998, 0.6767, 0.6148, 0.6767, 0.5172, 0.6767, 0.5308, 0.6767, 0.5273, 0.6767, 0.5123, 0.6767, 0.5963, 0.6691, 0.6099, 0.6691, 0.6148, 0.6691, 0.5998, 0.6691, 0.5308, 0.6691, 0.5172, 0.6691, 0.5123, 0.6691, 0.5273, 0.6691, 0.5963, 0.6767, 0.6099, 0.6767, 0.6148, 0.6767, 0.5998, 0.6767, 0.5308, 0.6767, 0.5172, 0.6767, 0.5123, 0.6767, 0.5273, 0.6767, 0.6099, 0.6691, 0.5963, 0.6691, 0.5998, 0.6691, 0.6148, 0.6691, 0.5636, 0.6767, 0.5963, 0.6767, 0.5963, 0.6767, 0.5636, 0.6767, 0.5172, 0.6691, 0.5308, 0.6691, 0.5308, 0.6691, 0.5172, 0.6691, 0.6099, 0.6691, 0.5963, 0.6691, 0.5963, 0.6691, 0.6099, 0.6691, 0.5308, 0.6767, 0.5172, 0.6767, 0.5172, 0.6767, 0.5308, 0.6767, 0.5963, 0.6767, 0.6099, 0.6767, 0.6099, 0.6767, 0.5963, 0.6767, 0.5308, 0.6691, 0.5172, 0.6691, 0.5172, 0.6691, 0.5308, 0.6691, 0.5963, 0.6691, 0.6099, 0.6691, 0.6099, 0.6691, 0.5963, 0.6691, 0.5172, 0.6767, 0.5308, 0.6767, 0.5308, 0.6767, 0.5172, 0.6767, 0.5636, 0.6691, 0.5636, 0.6767, 0.5273, 0.6767, 0.5273, 0.6691, 0.5273, 0.6691, 0.5273, 0.6767, 0.5123, 0.6767, 0.5123, 0.6691, 0.5123, 0.6691, 0.5123, 0.6767, 0.5273, 0.6767, 0.5273, 0.6691, 0.5273, 0.6691, 0.5273, 0.6767, 0.5636, 0.6767, 0.5636, 0.6691, 0.5636, 0.6691, 0.5636, 0.6767, 0.5998, 0.6767, 0.5998, 0.6691, 0.5998, 0.6691, 0.5998, 0.6767, 0.6148, 0.6767, 0.6148, 0.6691, 0.6148, 0.6691, 0.6148, 0.6767, 0.5998, 0.6767, 0.5998, 0.6691, 0.5998, 0.6691, 0.5998, 0.6767, 0.5636, 0.6767, 0.5636, 0.6691, 0.5636, 0.6691, 0.5963, 0.6691, 0.5998, 0.6691, 0.5636, 0.6691, 0.5308, 0.6767, 0.5636, 0.6767, 0.5636, 0.6767, 0.5273, 0.6767, 0.5308, 0.6691, 0.5636, 0.6691, 0.5636, 0.6691, 0.5273, 0.6691, 0.5963, 0.6767, 0.5636, 0.6767, 0.5636, 0.6767, 0.5998, 0.6767, 0.5963, 0.6691, 0.5636, 0.6691, 0.5636, 0.6691, 0.5998, 0.6691, 0.5636, 0.6767, 0.5308, 0.6767, 0.5273, 0.6767, 0.5636, 0.6767, 0.5636, 0.6767, 0.5963, 0.6767, 0.5998, 0.6767, 0.5636, 0.6767, 0.5172, 0.6691, 0.5308, 0.6691, 0.5273, 0.6691, 0.5123, 0.6691])
me_cylinder_002.materials.append(mat_material_002)
me_cylinder_002.use_remesh_fix_poles = True
me_cylinder_002.use_remesh_preserve_attributes = False
me_cylinder_002.update()
me_cylinder_003 = bpy.data.meshes.new('Cylinder.003')
me_cylinder_003.from_pydata([(0.0, 1.0, -1.0), (0.0, 1.0, 1.0), (0.7071, 0.7071, -1.0), (0.7071, 0.7071, 1.0), (1.0, -4.371e-08, -1.0), (1.0, -4.371e-08, 1.0), (0.7071, -0.7071, -1.0), (0.7071, -0.7071, 1.0), (-8.742e-08, -1.0, -1.0), (-8.742e-08, -1.0, 1.0), (-0.7071, -0.7071, -1.0), (-0.7071, -0.7071, 1.0), (-1.0, 1.192e-08, -1.0), (-1.0, 1.192e-08, 1.0), (-0.7071, 0.7071, -1.0), (-0.7071, 0.7071, 1.0), (0.0, 1.0, -0.7778), (0.0, 1.0, -0.5556), (0.0, 1.0, -0.3333), (0.0, 1.0, -0.1111), (0.0, 1.0, 0.1111), (0.0, 1.0, 0.3333), (0.0, 1.0, 0.5556), (0.0, 1.0, 0.7778), (0.7071, 0.7071, 0.7778), (0.7071, 0.7071, 0.5556), (0.7071, 0.7071, 0.3333), (0.7071, 0.7071, 0.1111), (0.7071, 0.7071, -0.1111), (0.7071, 0.7071, -0.3333), (0.7071, 0.7071, -0.5556), (0.7071, 0.7071, -0.7778), (1.0, -4.371e-08, 0.7778), (1.0, -4.371e-08, 0.5556), (1.0, -4.371e-08, 0.3333), (1.0, -4.371e-08, 0.1111), (1.0, -4.371e-08, -0.1111), (1.0, -4.371e-08, -0.3333), (1.0, -4.371e-08, -0.5556), (1.0, -4.371e-08, -0.7778), (0.7071, -0.7071, 0.7778), (0.7071, -0.7071, 0.5556), (0.7071, -0.7071, 0.3333), (0.7071, -0.7071, 0.1111), (0.7071, -0.7071, -0.1111), (0.7071, -0.7071, -0.3333), (0.7071, -0.7071, -0.5556), (0.7071, -0.7071, -0.7778), (-8.742e-08, -1.0, 0.7778), (-8.742e-08, -1.0, 0.5556), (-8.742e-08, -1.0, 0.3333), (-8.742e-08, -1.0, 0.1111), (-8.742e-08, -1.0, -0.1111), (-8.742e-08, -1.0, -0.3333), (-8.742e-08, -1.0, -0.5556), (-8.742e-08, -1.0, -0.7778), (-0.7071, -0.7071, 0.7778), (-0.7071, -0.7071, 0.5556), (-0.7071, -0.7071, 0.3333), (-0.7071, -0.7071, 0.1111), (-0.7071, -0.7071, -0.1111), (-0.7071, -0.7071, -0.3333), (-0.7071, -0.7071, -0.5556), (-0.7071, -0.7071, -0.7778), (-1.0, 1.192e-08, 0.7778), (-1.0, 1.192e-08, 0.5556), (-1.0, 1.192e-08, 0.3333), (-1.0, 1.192e-08, 0.1111), (-1.0, 1.192e-08, -0.1111), (-1.0, 1.192e-08, -0.3333), (-1.0, 1.192e-08, -0.5556), (-1.0, 1.192e-08, -0.7778), (-0.7071, 0.7071, 0.7778), (-0.7071, 0.7071, 0.5556), (-0.7071, 0.7071, 0.3333), (-0.7071, 0.7071, 0.1111), (-0.7071, 0.7071, -0.1111), (-0.7071, 0.7071, -0.3333), (-0.7071, 0.7071, -0.5556), (-0.7071, 0.7071, -0.7778), (0.0, 1.0, -0.7778), (0.0, 1.0, -0.5556), (0.0, 1.0, -0.3333), (0.0, 1.0, -0.1111), (0.0, 1.0, 0.1111), (0.0, 1.0, 0.3333), (0.0, 1.0, 0.5556), (0.0, 1.0, 0.7778), (0.7071, 0.7071, 0.7778), (0.7071, 0.7071, 0.5556), (0.7071, 0.7071, 0.3333), (0.7071, 0.7071, 0.1111), (0.7071, 0.7071, -0.1111), (0.7071, 0.7071, -0.3333), (0.7071, 0.7071, -0.5556), (0.7071, 0.7071, -0.7778), (1.0, -4.371e-08, 0.7778), (1.0, -4.371e-08, 0.5556), (1.0, -4.371e-08, 0.3333), (1.0, -4.371e-08, 0.1111), (1.0, -4.371e-08, -0.1111), (1.0, -4.371e-08, -0.3333), (1.0, -4.371e-08, -0.5556), (1.0, -4.371e-08, -0.7778), (0.7071, -0.7071, 0.7778), (0.7071, -0.7071, 0.5556), (0.7071, -0.7071, 0.3333), (0.7071, -0.7071, 0.1111), (0.7071, -0.7071, -0.1111), (0.7071, -0.7071, -0.3333), (0.7071, -0.7071, -0.5556), (0.7071, -0.7071, -0.7778), (-8.742e-08, -1.0, 0.7778), (-8.742e-08, -1.0, 0.5556), (-8.742e-08, -1.0, 0.3333), (-8.742e-08, -1.0, 0.1111), (-8.742e-08, -1.0, -0.1111), (-8.742e-08, -1.0, -0.3333), (-8.742e-08, -1.0, -0.5556), (-8.742e-08, -1.0, -0.7778), (-0.7071, -0.7071, 0.7778), (-0.7071, -0.7071, 0.5556), (-0.7071, -0.7071, 0.3333), (-0.7071, -0.7071, 0.1111), (-0.7071, -0.7071, -0.1111), (-0.7071, -0.7071, -0.3333), (-0.7071, -0.7071, -0.5556), (-0.7071, -0.7071, -0.7778), (-1.0, 1.192e-08, 0.7778), (-1.0, 1.192e-08, 0.5556), (-1.0, 1.192e-08, 0.3333), (-1.0, 1.192e-08, 0.1111), (-1.0, 1.192e-08, -0.1111), (-1.0, 1.192e-08, -0.3333), (-1.0, 1.192e-08, -0.5556), (-1.0, 1.192e-08, -0.7778), (-0.7071, 0.7071, 0.7778), (-0.7071, 0.7071, 0.5556), (-0.7071, 0.7071, 0.3333), (-0.7071, 0.7071, 0.1111), (-0.7071, 0.7071, -0.1111), (-0.7071, 0.7071, -0.3333), (-0.7071, 0.7071, -0.5556), (-0.7071, 0.7071, -0.7778), (-1.631e-09, 1.188, -0.7778), (-1.631e-09, 1.188, -0.5556), (-1.631e-09, 1.188, -0.3333), (-1.631e-09, 1.188, -0.1111), (-1.631e-09, 1.188, 0.1111), (-1.631e-09, 1.188, 0.3333), (-1.631e-09, 1.188, 0.5556), (-1.631e-09, 1.188, 0.7778), (0.8398, 0.8398, 0.7778), (0.8398, 0.8398, 0.5556), (0.8398, 0.8398, 0.3333), (0.8398, 0.8398, 0.1111), (0.8398, 0.8398, -0.1111), (0.8398, 0.8398, -0.3333), (0.8398, 0.8398, -0.5556), (0.8398, 0.8398, -0.7778), (1.188, -4.772e-08, 0.7778), (1.188, -4.772e-08, 0.5556), (1.188, -4.772e-08, 0.3333), (1.188, -4.772e-08, 0.1111), (1.188, -4.772e-08, -0.1111), (1.188, -4.772e-08, -0.3333), (1.188, -4.772e-08, -0.5556), (1.188, -4.772e-08, -0.7778), (0.8398, -0.8398, 0.7778), (0.8398, -0.8398, 0.5556), (0.8398, -0.8398, 0.3333), (0.8398, -0.8398, 0.1111), (0.8398, -0.8398, -0.1111), (0.8398, -0.8398, -0.3333), (0.8398, -0.8398, -0.5556), (0.8398, -0.8398, -0.7778), (-1.055e-07, -1.188, 0.7778), (-1.055e-07, -1.188, 0.5556), (-1.055e-07, -1.188, 0.3333), (-1.055e-07, -1.188, 0.1111), (-1.055e-07, -1.188, -0.1111), (-1.055e-07, -1.188, -0.3333), (-1.055e-07, -1.188, -0.5556), (-1.055e-07, -1.188, -0.7778), (-0.8398, -0.8398, 0.7778), (-0.8398, -0.8398, 0.5556), (-0.8398, -0.8398, 0.3333), (-0.8398, -0.8398, 0.1111), (-0.8398, -0.8398, -0.1111), (-0.8398, -0.8398, -0.3333), (-0.8398, -0.8398, -0.5556), (-0.8398, -0.8398, -0.7778), (-1.188, 1.836e-08, 0.7778), (-1.188, 1.836e-08, 0.5556), (-1.188, 1.836e-08, 0.3333), (-1.188, 1.836e-08, 0.1111), (-1.188, 1.836e-08, -0.1111), (-1.188, 1.836e-08, -0.3333), (-1.188, 1.836e-08, -0.5556), (-1.188, 1.836e-08, -0.7778), (-0.8398, 0.8398, 0.7778), (-0.8398, 0.8398, 0.5556), (-0.8398, 0.8398, 0.3333), (-0.8398, 0.8398, 0.1111), (-0.8398, 0.8398, -0.1111), (-0.8398, 0.8398, -0.3333), (-0.8398, 0.8398, -0.5556), (-0.8398, 0.8398, -0.7778)], [], [(23, 1, 3, 24), (24, 3, 5, 32), (32, 5, 7, 40), (40, 7, 9, 48), (48, 9, 11, 56), (56, 11, 13, 64), (3, 1, 15, 13, 11, 9, 7, 5), (64, 13, 15, 72), (72, 15, 1, 23), (0, 2, 4, 6, 8, 10, 12, 14), (14, 79, 16, 0), (56, 64, 128, 120), (78, 77, 18, 17), (30, 38, 102, 94), (76, 75, 20, 19), (65, 57, 121, 129), (74, 73, 22, 21), (39, 31, 95, 103), (12, 71, 79, 14), (58, 66, 130, 122), (70, 69, 77, 78), (32, 40, 104, 96), (68, 67, 75, 76), (67, 59, 123, 131), (66, 65, 73, 74), (41, 33, 97, 105), (10, 63, 71, 12), (60, 68, 132, 124), (62, 61, 69, 70), (34, 42, 106, 98), (60, 59, 67, 68), (69, 61, 125, 133), (58, 57, 65, 66), (43, 35, 99, 107), (8, 55, 63, 10), (62, 70, 134, 126), (54, 53, 61, 62), (36, 44, 108, 100), (52, 51, 59, 60), (71, 63, 127, 135), (50, 49, 57, 58), (45, 37, 101, 109), (6, 47, 55, 8), (64, 72, 136, 128), (46, 45, 53, 54), (38, 46, 110, 102), (44, 43, 51, 52), (73, 65, 129, 137), (42, 41, 49, 50), (47, 39, 103, 111), (4, 39, 47, 6), (66, 74, 138, 130), (38, 37, 45, 46), (40, 48, 112, 104), (36, 35, 43, 44), (75, 67, 131, 139), (34, 33, 41, 42), (49, 41, 105, 113), (2, 31, 39, 4), (68, 76, 140, 132), (30, 29, 37, 38), (42, 50, 114, 106), (28, 27, 35, 36), (23, 24, 88, 87), (26, 25, 33, 34), (77, 69, 133, 141), (0, 16, 31, 2), (51, 43, 107, 115), (17, 18, 29, 30), (25, 22, 86, 89), (19, 20, 27, 28), (70, 78, 142, 134), (21, 22, 25, 26), (44, 52, 116, 108), (81, 94, 158, 145), (84, 139, 203, 148), (121, 113, 177, 185), (95, 80, 144, 159), (140, 83, 147, 204), (114, 122, 186, 178), (88, 96, 160, 152), (82, 141, 205, 146), (123, 115, 179, 187), (97, 89, 153, 161), (142, 81, 145, 206), (116, 124, 188, 180), (90, 98, 162, 154), (80, 143, 207, 144), (125, 117, 181, 189), (99, 91, 155, 163), (118, 126, 190, 182), (92, 100, 164, 156), (127, 119, 183, 191), (101, 93, 157, 165), (120, 128, 192, 184), (94, 102, 166, 158), (129, 121, 185, 193), (103, 95, 159, 167), (122, 130, 194, 186), (96, 104, 168, 160), (131, 123, 187, 195), (105, 97, 161, 169), (124, 132, 196, 188), (98, 106, 170, 162), (133, 125, 189, 197), (107, 99, 163, 171), (37, 29, 93, 101), (63, 55, 119, 127), (28, 36, 100, 92), (54, 62, 126, 118), (35, 27, 91, 99), (61, 53, 117, 125), (16, 79, 143, 80), (26, 34, 98, 90), (52, 60, 124, 116), (78, 17, 81, 142), (33, 25, 89, 97), (59, 51, 115, 123), (18, 77, 141, 82), (24, 32, 96, 88), (50, 58, 122, 114), (76, 19, 83, 140), (31, 16, 80, 95), (57, 49, 113, 121), (20, 75, 139, 84), (17, 30, 94, 81), (48, 56, 120, 112), (74, 21, 85, 138), (29, 18, 82, 93), (55, 47, 111, 119), (22, 73, 137, 86), (19, 28, 92, 83), (46, 54, 118, 110), (72, 23, 87, 136), (27, 20, 84, 91), (53, 45, 109, 117), (79, 71, 135, 143), (21, 26, 90, 85), (207, 206, 145, 144), (205, 204, 147, 146), (203, 202, 149, 148), (201, 200, 151, 150), (199, 198, 206, 207), (197, 196, 204, 205), (195, 194, 202, 203), (193, 192, 200, 201), (191, 190, 198, 199), (189, 188, 196, 197), (187, 186, 194, 195), (185, 184, 192, 193), (183, 182, 190, 191), (181, 180, 188, 189), (179, 178, 186, 187), (177, 176, 184, 185), (175, 174, 182, 183), (173, 172, 180, 181), (171, 170, 178, 179), (169, 168, 176, 177), (167, 166, 174, 175), (165, 164, 172, 173), (163, 162, 170, 171), (161, 160, 168, 169), (159, 158, 166, 167), (157, 156, 164, 165), (155, 154, 162, 163), (153, 152, 160, 161), (144, 145, 158, 159), (146, 147, 156, 157), (148, 149, 154, 155), (150, 151, 152, 153), (112, 120, 184, 176), (138, 85, 149, 202), (93, 82, 146, 157), (119, 111, 175, 183), (86, 137, 201, 150), (83, 92, 156, 147), (110, 118, 182, 174), (136, 87, 151, 200), (91, 84, 148, 155), (117, 109, 173, 181), (143, 135, 199, 207), (85, 90, 154, 149), (108, 116, 180, 172), (134, 142, 206, 198), (89, 86, 150, 153), (115, 107, 171, 179), (141, 133, 197, 205), (87, 88, 152, 151), (106, 114, 178, 170), (132, 140, 204, 196), (113, 105, 169, 177), (139, 131, 195, 203), (104, 112, 176, 168), (130, 138, 202, 194), (111, 103, 167, 175), (137, 129, 193, 201), (102, 110, 174, 166), (128, 136, 200, 192), (109, 101, 165, 173), (135, 127, 191, 199), (100, 108, 172, 164), (126, 134, 198, 190)])
_uv = me_cylinder_003.uv_layers.new(name='UVMap')
_uv.uv.foreach_set('vector', [0.5939, 0.7156, 0.603, 0.7156, 0.603, 0.7194, 0.5939, 0.7194, 0.5939, 0.7194, 0.603, 0.7194, 0.603, 0.721, 0.5939, 0.721, 0.5939, 0.721, 0.603, 0.721, 0.603, 0.7194, 0.5939, 0.7194, 0.5939, 0.7194, 0.603, 0.7194, 0.603, 0.7156, 0.5939, 0.7156, 0.5939, 0.7156, 0.603, 0.7156, 0.603, 0.7117, 0.5939, 0.7117, 0.5939, 0.7117, 0.603, 0.7117, 0.603, 0.7101, 0.5939, 0.7101, 0.603, 0.7194, 0.603, 0.7156, 0.603, 0.7117, 0.603, 0.7101, 0.603, 0.7117, 0.603, 0.7156, 0.603, 0.7194, 0.603, 0.721, 0.5939, 0.7101, 0.603, 0.7101, 0.603, 0.7117, 0.5939, 0.7117, 0.5939, 0.7117, 0.603, 0.7117, 0.603, 0.7156, 0.5939, 0.7156, 0.521, 0.7153, 0.521, 0.7192, 0.521, 0.7208, 0.521, 0.7192, 0.521, 0.7153, 0.5211, 0.7115, 0.5211, 0.7099, 0.5211, 0.7115, 0.5211, 0.7115, 0.5302, 0.7115, 0.5301, 0.7153, 0.521, 0.7153, 0.5939, 0.7117, 0.5939, 0.7101, 0.5939, 0.7101, 0.5939, 0.7117, 0.5393, 0.7115, 0.5484, 0.7116, 0.5484, 0.7154, 0.5392, 0.7154, 0.5392, 0.7192, 0.5392, 0.7208, 0.5392, 0.7208, 0.5392, 0.7192, 0.5575, 0.7116, 0.5666, 0.7116, 0.5666, 0.7155, 0.5575, 0.7154, 0.5848, 0.6781, 0.5848, 0.6797, 0.5848, 0.6797, 0.5848, 0.6781, 0.5757, 0.7116, 0.5848, 0.7117, 0.5848, 0.7155, 0.5757, 0.7155, 0.5301, 0.7208, 0.5301, 0.7192, 0.5301, 0.7192, 0.5301, 0.7208, 0.5211, 0.7099, 0.5302, 0.7099, 0.5302, 0.7115, 0.5211, 0.7115, 0.5757, 0.7116, 0.5757, 0.71, 0.5757, 0.71, 0.5757, 0.7116, 0.5393, 0.7099, 0.5484, 0.71, 0.5484, 0.7116, 0.5393, 0.7115, 0.5939, 0.721, 0.5939, 0.7194, 0.5939, 0.7194, 0.5939, 0.721, 0.5575, 0.71, 0.5666, 0.71, 0.5666, 0.7116, 0.5575, 0.7116, 0.5666, 0.71, 0.5666, 0.7116, 0.5666, 0.7116, 0.5666, 0.71, 0.5757, 0.71, 0.5848, 0.7101, 0.5848, 0.7117, 0.5757, 0.7116, 0.5848, 0.6874, 0.5847, 0.689, 0.5847, 0.689, 0.5848, 0.6874, 0.5211, 0.7115, 0.5302, 0.7115, 0.5302, 0.7099, 0.5211, 0.7099, 0.5575, 0.7116, 0.5575, 0.71, 0.5575, 0.71, 0.5575, 0.7116, 0.5393, 0.7115, 0.5484, 0.7116, 0.5484, 0.71, 0.5393, 0.7099, 0.5756, 0.7209, 0.5757, 0.7193, 0.5757, 0.7193, 0.5756, 0.7209, 0.5575, 0.7116, 0.5666, 0.7116, 0.5666, 0.71, 0.5575, 0.71, 0.5484, 0.678, 0.5484, 0.6796, 0.5484, 0.6796, 0.5484, 0.678, 0.5757, 0.7116, 0.5848, 0.7117, 0.5848, 0.7101, 0.5757, 0.71, 0.5665, 0.7193, 0.5665, 0.7209, 0.5665, 0.7209, 0.5665, 0.7193, 0.521, 0.7153, 0.5301, 0.7153, 0.5302, 0.7115, 0.5211, 0.7115, 0.5393, 0.7115, 0.5393, 0.7099, 0.5393, 0.7099, 0.5393, 0.7115, 0.5392, 0.7154, 0.5484, 0.7154, 0.5484, 0.7116, 0.5393, 0.7115, 0.5574, 0.7209, 0.5574, 0.7193, 0.5574, 0.7193, 0.5574, 0.7209, 0.5575, 0.7154, 0.5666, 0.7155, 0.5666, 0.7116, 0.5575, 0.7116, 0.5302, 0.7099, 0.5302, 0.7115, 0.5302, 0.7115, 0.5302, 0.7099, 0.5757, 0.7155, 0.5848, 0.7155, 0.5848, 0.7117, 0.5757, 0.7116, 0.5483, 0.6873, 0.5483, 0.6889, 0.5483, 0.6889, 0.5483, 0.6873, 0.521, 0.7192, 0.5301, 0.7192, 0.5301, 0.7153, 0.521, 0.7153, 0.5939, 0.7101, 0.5939, 0.7117, 0.5939, 0.7117, 0.5939, 0.7101, 0.5392, 0.7192, 0.5483, 0.7193, 0.5484, 0.7154, 0.5392, 0.7154, 0.5392, 0.7208, 0.5392, 0.7192, 0.5392, 0.7192, 0.5392, 0.7208, 0.5574, 0.7193, 0.5665, 0.7193, 0.5666, 0.7155, 0.5575, 0.7154, 0.5848, 0.6797, 0.5848, 0.6781, 0.5848, 0.6781, 0.5848, 0.6797, 0.5757, 0.7193, 0.5848, 0.7194, 0.5848, 0.7155, 0.5757, 0.7155, 0.5301, 0.7192, 0.5301, 0.7208, 0.5301, 0.7208, 0.5301, 0.7192, 0.521, 0.7208, 0.5301, 0.7208, 0.5301, 0.7192, 0.521, 0.7192, 0.5757, 0.71, 0.5757, 0.7116, 0.5757, 0.7116, 0.5757, 0.71, 0.5392, 0.7208, 0.5483, 0.7209, 0.5483, 0.7193, 0.5392, 0.7192, 0.5939, 0.7194, 0.5939, 0.7156, 0.5939, 0.7156, 0.5939, 0.7194, 0.5574, 0.7209, 0.5665, 0.7209, 0.5665, 0.7193, 0.5574, 0.7193, 0.5666, 0.7116, 0.5666, 0.71, 0.5666, 0.71, 0.5666, 0.7116, 0.5756, 0.7209, 0.5847, 0.721, 0.5848, 0.7194, 0.5757, 0.7193, 0.5848, 0.6835, 0.5848, 0.6874, 0.5848, 0.6874, 0.5848, 0.6835, 0.521, 0.7192, 0.5301, 0.7192, 0.5301, 0.7208, 0.521, 0.7208, 0.5575, 0.71, 0.5575, 0.7116, 0.5575, 0.7116, 0.5575, 0.71, 0.5392, 0.7192, 0.5483, 0.7193, 0.5483, 0.7209, 0.5392, 0.7208, 0.5757, 0.7193, 0.5757, 0.7155, 0.5757, 0.7155, 0.5757, 0.7193, 0.5574, 0.7193, 0.5665, 0.7193, 0.5665, 0.7209, 0.5574, 0.7209, 0.5939, 0.7156, 0.5939, 0.7194, 0.5939, 0.7194, 0.5939, 0.7156, 0.5757, 0.7193, 0.5848, 0.7194, 0.5847, 0.721, 0.5756, 0.7209, 0.5484, 0.6796, 0.5484, 0.678, 0.5484, 0.678, 0.5484, 0.6796, 0.521, 0.7153, 0.5301, 0.7153, 0.5301, 0.7192, 0.521, 0.7192, 0.5666, 0.7155, 0.5665, 0.7193, 0.5665, 0.7193, 0.5666, 0.7155, 0.5392, 0.7154, 0.5484, 0.7154, 0.5483, 0.7193, 0.5392, 0.7192, 0.5848, 0.6874, 0.5848, 0.6835, 0.5848, 0.6835, 0.5848, 0.6874, 0.5575, 0.7154, 0.5666, 0.7155, 0.5665, 0.7193, 0.5574, 0.7193, 0.5393, 0.7099, 0.5393, 0.7115, 0.5393, 0.7115, 0.5393, 0.7099, 0.5757, 0.7155, 0.5848, 0.7155, 0.5848, 0.7194, 0.5757, 0.7193, 0.5574, 0.7193, 0.5575, 0.7154, 0.5575, 0.7154, 0.5574, 0.7193, 0.5392, 0.7154, 0.5392, 0.7192, 0.5392, 0.72, 0.5392, 0.7154, 0.5666, 0.7155, 0.5666, 0.7116, 0.5666, 0.7109, 0.5666, 0.7155, 0.5848, 0.6797, 0.5848, 0.6835, 0.5848, 0.6835, 0.5848, 0.679, 0.5301, 0.7192, 0.5301, 0.7153, 0.5301, 0.7153, 0.5301, 0.7199, 0.5575, 0.7116, 0.5575, 0.7154, 0.5575, 0.7154, 0.5575, 0.7109, 0.5757, 0.7155, 0.5757, 0.7116, 0.5757, 0.7109, 0.5757, 0.7155, 0.5939, 0.7194, 0.5939, 0.721, 0.5938, 0.722, 0.5939, 0.7201, 0.5484, 0.6834, 0.5484, 0.6796, 0.5484, 0.6788, 0.5484, 0.6834, 0.5666, 0.7116, 0.5666, 0.7155, 0.5666, 0.7155, 0.5666, 0.7109, 0.5847, 0.689, 0.5848, 0.6874, 0.5848, 0.6881, 0.5847, 0.69, 0.5393, 0.7115, 0.5392, 0.7154, 0.5392, 0.7154, 0.5393, 0.7108, 0.5575, 0.7154, 0.5575, 0.7116, 0.5575, 0.7109, 0.5575, 0.7154, 0.5757, 0.7193, 0.5756, 0.7209, 0.5756, 0.722, 0.5756, 0.7201, 0.5301, 0.7153, 0.5302, 0.7115, 0.5302, 0.7108, 0.5301, 0.7153, 0.5484, 0.6796, 0.5484, 0.6834, 0.5484, 0.6834, 0.5484, 0.6788, 0.5665, 0.7209, 0.5665, 0.7193, 0.5665, 0.72, 0.5665, 0.7219, 0.5392, 0.7154, 0.5393, 0.7115, 0.5393, 0.7108, 0.5392, 0.7154, 0.5574, 0.7193, 0.5574, 0.7209, 0.5574, 0.7219, 0.5574, 0.72, 0.5302, 0.7115, 0.5301, 0.7153, 0.5301, 0.7153, 0.5302, 0.7108, 0.5483, 0.6889, 0.5483, 0.6873, 0.5483, 0.688, 0.5483, 0.6899, 0.5939, 0.7117, 0.5939, 0.7101, 0.5939, 0.7091, 0.5939, 0.711, 0.5392, 0.7192, 0.5392, 0.7208, 0.5392, 0.7218, 0.5392, 0.72, 0.5848, 0.6781, 0.5848, 0.6797, 0.5848, 0.679, 0.5848, 0.6771, 0.5301, 0.7208, 0.5301, 0.7192, 0.5301, 0.7199, 0.5301, 0.7218, 0.5757, 0.7116, 0.5757, 0.71, 0.5757, 0.709, 0.5757, 0.7109, 0.5939, 0.721, 0.5939, 0.7194, 0.5939, 0.7201, 0.5938, 0.722, 0.5666, 0.71, 0.5666, 0.7116, 0.5666, 0.7109, 0.5666, 0.709, 0.5848, 0.6874, 0.5847, 0.689, 0.5847, 0.69, 0.5848, 0.6881, 0.5575, 0.7116, 0.5575, 0.71, 0.5575, 0.709, 0.5575, 0.7109, 0.5756, 0.7209, 0.5757, 0.7193, 0.5756, 0.7201, 0.5756, 0.722, 0.5484, 0.678, 0.5484, 0.6796, 0.5484, 0.6788, 0.5484, 0.6769, 0.5665, 0.7193, 0.5665, 0.7209, 0.5665, 0.7219, 0.5665, 0.72, 0.5483, 0.6889, 0.5483, 0.6873, 0.5483, 0.6873, 0.5483, 0.6889, 0.5302, 0.7115, 0.5301, 0.7153, 0.5301, 0.7153, 0.5302, 0.7115, 0.5574, 0.7193, 0.5574, 0.7209, 0.5574, 0.7209, 0.5574, 0.7193, 0.5392, 0.7154, 0.5393, 0.7115, 0.5393, 0.7115, 0.5392, 0.7154, 0.5665, 0.7209, 0.5665, 0.7193, 0.5665, 0.7193, 0.5665, 0.7209, 0.5484, 0.6796, 0.5484, 0.6834, 0.5484, 0.6834, 0.5484, 0.6796, 0.5301, 0.7153, 0.5302, 0.7115, 0.5302, 0.7115, 0.5301, 0.7153, 0.5757, 0.7193, 0.5756, 0.7209, 0.5756, 0.7209, 0.5757, 0.7193, 0.5575, 0.7154, 0.5575, 0.7116, 0.5575, 0.7116, 0.5575, 0.7154, 0.5393, 0.7115, 0.5392, 0.7154, 0.5392, 0.7154, 0.5393, 0.7115, 0.5847, 0.689, 0.5848, 0.6874, 0.5848, 0.6874, 0.5847, 0.689, 0.5666, 0.7116, 0.5666, 0.7155, 0.5666, 0.7155, 0.5666, 0.7116, 0.5484, 0.6834, 0.5484, 0.6796, 0.5484, 0.6796, 0.5484, 0.6834, 0.5939, 0.7194, 0.5939, 0.721, 0.5939, 0.721, 0.5939, 0.7194, 0.5757, 0.7155, 0.5757, 0.7116, 0.5757, 0.7116, 0.5757, 0.7155, 0.5575, 0.7116, 0.5575, 0.7154, 0.5575, 0.7154, 0.5575, 0.7116, 0.5301, 0.7192, 0.5301, 0.7153, 0.5301, 0.7153, 0.5301, 0.7192, 0.5848, 0.6797, 0.5848, 0.6835, 0.5848, 0.6835, 0.5848, 0.6797, 0.5666, 0.7155, 0.5666, 0.7116, 0.5666, 0.7116, 0.5666, 0.7155, 0.5392, 0.7154, 0.5392, 0.7192, 0.5392, 0.7192, 0.5392, 0.7154, 0.5939, 0.7156, 0.5939, 0.7117, 0.5939, 0.7117, 0.5939, 0.7156, 0.5757, 0.7116, 0.5757, 0.7155, 0.5757, 0.7155, 0.5757, 0.7116, 0.5483, 0.6873, 0.5484, 0.6834, 0.5484, 0.6834, 0.5483, 0.6873, 0.5301, 0.7153, 0.5301, 0.7192, 0.5301, 0.7192, 0.5301, 0.7153, 0.5848, 0.6835, 0.5848, 0.6797, 0.5848, 0.6797, 0.5848, 0.6835, 0.5575, 0.7154, 0.5574, 0.7193, 0.5574, 0.7193, 0.5575, 0.7154, 0.5392, 0.7192, 0.5392, 0.7154, 0.5392, 0.7154, 0.5392, 0.7192, 0.5939, 0.7117, 0.5939, 0.7156, 0.5939, 0.7156, 0.5939, 0.7117, 0.5665, 0.7193, 0.5666, 0.7155, 0.5666, 0.7155, 0.5665, 0.7193, 0.5484, 0.6834, 0.5483, 0.6873, 0.5483, 0.6873, 0.5484, 0.6834, 0.5302, 0.7115, 0.5302, 0.7099, 0.5302, 0.7099, 0.5302, 0.7115, 0.5757, 0.7155, 0.5757, 0.7193, 0.5757, 0.7193, 0.5757, 0.7155, 0.5302, 0.6788, 0.5393, 0.6788, 0.5392, 0.6834, 0.5301, 0.6834, 0.5484, 0.6788, 0.5575, 0.6789, 0.5575, 0.6834, 0.5484, 0.6834, 0.5666, 0.6789, 0.5757, 0.6789, 0.5757, 0.6835, 0.5666, 0.6835, 0.5848, 0.679, 0.5939, 0.679, 0.5939, 0.6836, 0.5848, 0.6835, 0.5302, 0.6769, 0.5393, 0.6769, 0.5393, 0.6788, 0.5302, 0.6788, 0.5484, 0.6769, 0.5575, 0.677, 0.5575, 0.6789, 0.5484, 0.6788, 0.5666, 0.677, 0.5757, 0.677, 0.5757, 0.6789, 0.5666, 0.6789, 0.5848, 0.6771, 0.5939, 0.6771, 0.5939, 0.679, 0.5848, 0.679, 0.5302, 0.6788, 0.5393, 0.6788, 0.5393, 0.6769, 0.5302, 0.6769, 0.5484, 0.6788, 0.5575, 0.6789, 0.5575, 0.677, 0.5484, 0.6769, 0.5666, 0.6789, 0.5757, 0.6789, 0.5757, 0.677, 0.5666, 0.677, 0.5848, 0.679, 0.5939, 0.679, 0.5939, 0.6771, 0.5848, 0.6771, 0.5301, 0.6834, 0.5392, 0.6834, 0.5393, 0.6788, 0.5302, 0.6788, 0.5484, 0.6834, 0.5575, 0.6834, 0.5575, 0.6789, 0.5484, 0.6788, 0.5666, 0.6835, 0.5757, 0.6835, 0.5757, 0.6789, 0.5666, 0.6789, 0.5848, 0.6835, 0.5939, 0.6836, 0.5939, 0.679, 0.5848, 0.679, 0.5301, 0.6879, 0.5392, 0.688, 0.5392, 0.6834, 0.5301, 0.6834, 0.5483, 0.688, 0.5574, 0.688, 0.5575, 0.6834, 0.5484, 0.6834, 0.5665, 0.688, 0.5756, 0.6881, 0.5757, 0.6835, 0.5666, 0.6835, 0.5848, 0.6881, 0.5939, 0.6881, 0.5939, 0.6836, 0.5848, 0.6835, 0.5301, 0.6898, 0.5392, 0.6899, 0.5392, 0.688, 0.5301, 0.6879, 0.5483, 0.6899, 0.5574, 0.6899, 0.5574, 0.688, 0.5483, 0.688, 0.5665, 0.6899, 0.5756, 0.69, 0.5756, 0.6881, 0.5665, 0.688, 0.5847, 0.69, 0.5938, 0.69, 0.5939, 0.6881, 0.5848, 0.6881, 0.5301, 0.6879, 0.5392, 0.688, 0.5392, 0.6899, 0.5301, 0.6898, 0.5483, 0.688, 0.5574, 0.688, 0.5574, 0.6899, 0.5483, 0.6899, 0.5665, 0.688, 0.5756, 0.6881, 0.5756, 0.69, 0.5665, 0.6899, 0.5848, 0.6881, 0.5939, 0.6881, 0.5938, 0.69, 0.5847, 0.69, 0.5301, 0.6834, 0.5392, 0.6834, 0.5392, 0.688, 0.5301, 0.6879, 0.5484, 0.6834, 0.5575, 0.6834, 0.5574, 0.688, 0.5483, 0.688, 0.5666, 0.6835, 0.5757, 0.6835, 0.5756, 0.6881, 0.5665, 0.688, 0.5848, 0.6835, 0.5939, 0.6836, 0.5939, 0.6881, 0.5848, 0.6881, 0.5939, 0.7156, 0.5939, 0.7117, 0.5939, 0.711, 0.5939, 0.7156, 0.5757, 0.7116, 0.5757, 0.7155, 0.5757, 0.7155, 0.5757, 0.7109, 0.5483, 0.6873, 0.5484, 0.6834, 0.5484, 0.6834, 0.5483, 0.688, 0.5301, 0.7153, 0.5301, 0.7192, 0.5301, 0.7199, 0.5301, 0.7153, 0.5848, 0.6835, 0.5848, 0.6797, 0.5848, 0.679, 0.5848, 0.6835, 0.5575, 0.7154, 0.5574, 0.7193, 0.5574, 0.72, 0.5575, 0.7154, 0.5392, 0.7192, 0.5392, 0.7154, 0.5392, 0.7154, 0.5392, 0.72, 0.5939, 0.7117, 0.5939, 0.7156, 0.5939, 0.7156, 0.5939, 0.711, 0.5665, 0.7193, 0.5666, 0.7155, 0.5666, 0.7155, 0.5665, 0.72, 0.5484, 0.6834, 0.5483, 0.6873, 0.5483, 0.688, 0.5484, 0.6834, 0.5302, 0.7115, 0.5302, 0.7099, 0.5302, 0.7089, 0.5302, 0.7108, 0.5757, 0.7155, 0.5757, 0.7193, 0.5756, 0.7201, 0.5757, 0.7155, 0.5574, 0.7193, 0.5575, 0.7154, 0.5575, 0.7154, 0.5574, 0.72, 0.5393, 0.7099, 0.5393, 0.7115, 0.5393, 0.7108, 0.5393, 0.7089, 0.5848, 0.6874, 0.5848, 0.6835, 0.5848, 0.6835, 0.5848, 0.6881, 0.5666, 0.7155, 0.5665, 0.7193, 0.5665, 0.72, 0.5666, 0.7155, 0.5484, 0.6796, 0.5484, 0.678, 0.5484, 0.6769, 0.5484, 0.6788, 0.5939, 0.7156, 0.5939, 0.7194, 0.5939, 0.7201, 0.5939, 0.7156, 0.5757, 0.7193, 0.5757, 0.7155, 0.5757, 0.7155, 0.5756, 0.7201, 0.5575, 0.71, 0.5575, 0.7116, 0.5575, 0.7109, 0.5575, 0.709, 0.5848, 0.6835, 0.5848, 0.6874, 0.5848, 0.6881, 0.5848, 0.6835, 0.5666, 0.7116, 0.5666, 0.71, 0.5666, 0.709, 0.5666, 0.7109, 0.5939, 0.7194, 0.5939, 0.7156, 0.5939, 0.7156, 0.5939, 0.7201, 0.5757, 0.71, 0.5757, 0.7116, 0.5757, 0.7109, 0.5757, 0.709, 0.5301, 0.7192, 0.5301, 0.7208, 0.5301, 0.7218, 0.5301, 0.7199, 0.5848, 0.6797, 0.5848, 0.6781, 0.5848, 0.6771, 0.5848, 0.679, 0.5392, 0.7208, 0.5392, 0.7192, 0.5392, 0.72, 0.5392, 0.7218, 0.5939, 0.7101, 0.5939, 0.7117, 0.5939, 0.711, 0.5939, 0.7091, 0.5483, 0.6873, 0.5483, 0.6889, 0.5483, 0.6899, 0.5483, 0.688, 0.5302, 0.7099, 0.5302, 0.7115, 0.5302, 0.7108, 0.5302, 0.7089, 0.5574, 0.7209, 0.5574, 0.7193, 0.5574, 0.72, 0.5574, 0.7219, 0.5393, 0.7115, 0.5393, 0.7099, 0.5393, 0.7089, 0.5393, 0.7108])
me_cylinder_003.materials.append(mat_material_001)
me_cylinder_003.use_remesh_fix_poles = True
me_cylinder_003.use_remesh_preserve_attributes = False
me_cylinder_003.update()

# ---- objects
ob_cylinder = bpy.data.objects.new('Cylinder', me_cylinder_001)
ob_cylinder_001 = bpy.data.objects.new('Cylinder.001', me_cylinder_002)
ob_cylinder_002 = bpy.data.objects.new('Cylinder.002', me_cylinder_003)

# ---- transforms, parenting, visibility, modifiers, constraints
ob_cylinder.location = (0.0, 0.0, 0.0)
ob_cylinder.scale = (1.0, 1.0, 0.1597)
ob_cylinder_001.location = (0.0, 0.0, 9.845)
ob_cylinder_001.scale = (1.0, 1.0, 0.1597)
ob_cylinder_002.location = (0.0, 0.0, 5.013)
ob_cylinder_002.scale = (0.65, 0.65, 4.886)

# ---- collection membership
col_collection.objects.link(ob_cylinder)
col_collection.objects.link(ob_cylinder_001)
col_collection.objects.link(ob_cylinder_002)

# ---- scene / render settings (as saved in the file)
scene.frame_start = 1; scene.frame_end = 250; scene.frame_set(3)
scene.render.engine = 'BLENDER_EEVEE_NEXT'
scene.cycles.sampling_pattern = 'TABULATED_SOBOL'
scene.cycles.use_light_tree = False
scene.view_settings.view_transform = 'Filmic'
bpy.context.view_layer.update()

# ---- added for rendering (the .blend has no active camera and no usable light): camera, sun
cam_auto = bpy.data.cameras.new('AutoCamera')
cam_auto.lens = 50.0
cam_auto.sensor_width = 36.0
cam_auto.clip_end = 1000.0
ob_auto_camera = bpy.data.objects.new('AutoCamera', cam_auto)
scene.collection.objects.link(ob_auto_camera)
ob_auto_camera.location = (9.83958, -11.8075, 12.7943)
ob_auto_camera.rotation_euler = (1.09748, -7.21219e-08, 0.694738)
scene.camera = ob_auto_camera
light_auto_sun = bpy.data.lights.new('AutoSun', 'SUN')
light_auto_sun.energy = 3.0
light_auto_sun.angle = 0.0523599
ob_auto_sun = bpy.data.objects.new('AutoSun', light_auto_sun)
scene.collection.objects.link(ob_auto_sun)
ob_auto_sun.rotation_euler = (0.872665, 0.174533, 0.523599)
bpy.context.view_layer.update()
